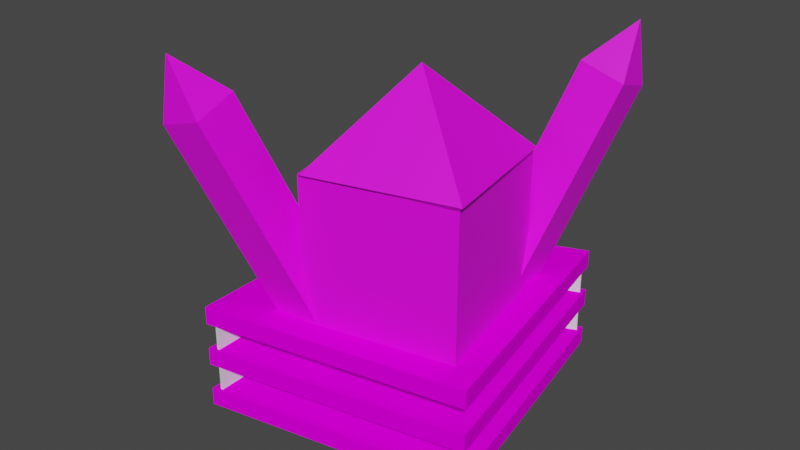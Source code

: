 # Source: BossRoom.blend  (saved by Blender 3.0.42; exported with 4.5.12 LTS)
import bpy
from mathutils import Matrix  # noqa: F401  (used for matrix-valued properties, if any)

bpy.ops.wm.read_factory_settings(use_empty=True)
scene = bpy.context.scene
scene.name = 'Scene'

# ---- collections
col_collection = bpy.data.collections.new('Collection'); scene.collection.children.link(col_collection)

# ---- images (referenced by path relative to the original .blend; pixels are not part of the script)
import os
ASSET_DIR = os.environ.get("B2B_ASSET_DIR", "")  # directory of the original .blend (textures are referenced by path, not embedded)
HERE = os.path.dirname(os.path.abspath(__file__))  # packed textures are extracted next to this script under _unpacked/

def load_image(name, relpath, width, height, colorspace="sRGB"):
    """Load a texture the original file referenced (path relative to the .blend, or extracted next to this script)."""
    p = next((c for c in (os.path.join(HERE, relpath), os.path.join(ASSET_DIR, relpath)) if relpath and os.path.exists(c)), "")
    if p:
        img = bpy.data.images.load(p, check_existing=True)
        img.name = name
    else:  # same state as the original file: an image datablock whose file is absent (Cycles renders it pink)
        img = bpy.data.images.new(name, width, height)
        img.source = "FILE"
        img.filepath = "//" + (relpath or name)
    img.colorspace_settings.name = colorspace
    return img
img_concretebare0432_3_download600_jpg = load_image('ConcreteBare0432_3_download600.jpg', 'Materials/ConcreteBare0432_3_download600.jpg', 1024, 1024, 'sRGB')

# ---- materials (node trees are filled in below, after node groups)
mat_material_002 = bpy.data.materials.new('Material.002')
mat_material_002.alpha_threshold = 0.0
mat_material_002.use_transparent_shadow = False
mat_material_002.line_color = (0.0, 0.0, 0.0, 1.0)
mat_material_003 = bpy.data.materials.new('Material.003')
mat_material_003.use_transparent_shadow = False
mat_material_001 = bpy.data.materials.new('Material.001')
mat_material_001.alpha_threshold = 0.0
mat_material_001.use_transparent_shadow = False
mat_material_001.line_color = (0.0, 0.0, 0.0, 1.0)
mat_material = bpy.data.materials.new('Material')
mat_material.alpha_threshold = 0.0
mat_material.use_transparent_shadow = False
mat_material.line_color = (0.0, 0.0, 0.0, 1.0)

# ---- material node trees
mat_material_002.use_nodes = True; mat_material_002.node_tree.nodes.clear()
_N = mat_material_002.node_tree.nodes; _L = mat_material_002.node_tree.links
n0 = _N.new('ShaderNodeOutputMaterial'); n0.name = 'Material Output'; n0.location = (300, 300)
n1 = _N.new('ShaderNodeBsdfPrincipled'); n1.name = 'Principled BSDF'; n1.location = (10, 300)
n1.distribution = 'GGX'
n1.subsurface_method = 'RANDOM_WALK_SKIN'
n1.inputs[2].default_value = 1.0
n1.inputs[3].default_value = 1.45
n1.inputs[13].default_value = 0.0
n1.inputs[20].default_value = 0.0
n1.inputs[27].default_value = (0.0, 0.0, 0.0, 1.0)
n1.inputs[28].default_value = 1.0
n2 = _N.new('ShaderNodeTexImage'); n2.name = 'Image Texture'; n2.location = (-280, 280)
n2.image = img_concretebare0432_3_download600_jpg
_L.new(n1.outputs[0], n0.inputs[0])
_L.new(n2.outputs[0], n1.inputs[0])
n0.is_active_output = True
mat_material_003.use_nodes = True; mat_material_003.node_tree.nodes.clear()
_N = mat_material_003.node_tree.nodes; _L = mat_material_003.node_tree.links
n0 = _N.new('ShaderNodeBsdfPrincipled'); n0.name = 'Principled BSDF'; n0.location = (10, 300)
n0.distribution = 'GGX'
n0.subsurface_method = 'RANDOM_WALK_SKIN'
n0.inputs[3].default_value = 1.45
n0.inputs[27].default_value = (0.0, 0.0, 0.0, 1.0)
n0.inputs[28].default_value = 1.0
n1 = _N.new('ShaderNodeOutputMaterial'); n1.name = 'Material Output'; n1.location = (300, 300)
n2 = _N.new('ShaderNodeTexImage'); n2.name = 'Image Texture'; n2.location = (-280, 280)
n2.image = img_concretebare0432_3_download600_jpg
_L.new(n0.outputs[0], n1.inputs[0])
_L.new(n2.outputs[0], n0.inputs[0])
n1.is_active_output = True
mat_material_001.use_nodes = True; mat_material_001.node_tree.nodes.clear()
_N = mat_material_001.node_tree.nodes; _L = mat_material_001.node_tree.links
n0 = _N.new('ShaderNodeOutputMaterial'); n0.name = 'Material Output'; n0.location = (300, 300)
n1 = _N.new('ShaderNodeBsdfPrincipled'); n1.name = 'Principled BSDF'; n1.location = (10, 300)
n1.distribution = 'GGX'
n1.subsurface_method = 'RANDOM_WALK_SKIN'
n1.inputs[2].default_value = 0.4
n1.inputs[3].default_value = 1.45
n1.inputs[27].default_value = (0.0, 0.0, 0.0, 1.0)
n1.inputs[28].default_value = 1.0
_L.new(n1.outputs[0], n0.inputs[0])
n0.is_active_output = True
mat_material.use_nodes = True; mat_material.node_tree.nodes.clear()
_N = mat_material.node_tree.nodes; _L = mat_material.node_tree.links
n0 = _N.new('ShaderNodeOutputMaterial'); n0.name = 'Material Output'; n0.location = (300, 300)
n1 = _N.new('ShaderNodeBsdfPrincipled'); n1.name = 'Principled BSDF'; n1.location = (10, 300)
n1.distribution = 'GGX'
n1.subsurface_method = 'RANDOM_WALK_SKIN'
n1.inputs[2].default_value = 0.4
n1.inputs[3].default_value = 1.45
n1.inputs[27].default_value = (0.0, 0.0, 0.0, 1.0)
n1.inputs[28].default_value = 1.0
_L.new(n1.outputs[0], n0.inputs[0])
n0.is_active_output = True

# ---- world
world_world = bpy.data.worlds.new('World'); scene.world = world_world
world_world.use_nodes = True; world_world.node_tree.nodes.clear()
_N = world_world.node_tree.nodes; _L = world_world.node_tree.links
n0 = _N.new('ShaderNodeOutputWorld'); n0.name = 'World Output'; n0.location = (300, 300)
n1 = _N.new('ShaderNodeBackground'); n1.name = 'Background'; n1.location = (10, 300)
n1.inputs[0].default_value = (0.05088, 0.05088, 0.05088, 1.0)
_L.new(n1.outputs[0], n0.inputs[0])
n0.is_active_output = True
world_world.color = (0.05088, 0.05088, 0.05088)
world_world.use_sun_shadow = False
world_world.sun_shadow_jitter_overblur = 0.0

# ---- meshes
me_cube = bpy.data.meshes.new('Cube')
me_cube.from_pydata([(29.26, 1.0, 1.0), (29.26, 1.0, -1.0), (29.26, -28.29, 1.0), (29.26, -28.29, -1.0), (-1.0, 1.0, 1.0), (-1.0, 1.0, -1.0), (5.586, -22.57, 1.382), (5.586, -22.57, -0.6178), (1.038, 1.0, -1.0), (5.966, -24.27, 1.356), (5.966, -24.27, -0.6435), (1.038, 1.0, 1.0), (3.929, -22.3, -0.6434), (29.26, -26.32, 1.0), (3.929, -22.3, 1.357), (29.26, -26.32, -1.0), (5.635, -22.57, -0.6674), (5.635, -22.57, 1.333)], [], [(17, 14, 6, 9), (10, 9, 6, 7), (12, 14, 4, 5), (16, 15, 3, 10), (15, 13, 2, 3), (8, 11, 0, 1), (5, 4, 11, 8), (12, 16, 10, 7), (3, 2, 9, 10), (13, 17, 9, 2), (0, 11, 17, 13), (5, 8, 16, 12), (1, 0, 13, 15), (8, 1, 15, 16), (7, 6, 14, 12), (11, 4, 14, 17)])
_uv = me_cube.uv_layers.new(name='UVMap')
_uv.uv.foreach_set('vector', [0.8582, 0.7332, 0.875, 0.7332, 0.875, 0.75, 0.8582, 0.75, -0.006951, 6.979, 0.5465, 6.979, 0.5465, 7.099, -0.006951, 7.099, -0.006951, 0.119, 0.5465, 0.119, 0.5465, 1.775, -0.006951, 1.775, 0.1418, 0.7332, 0.375, 0.7332, 0.375, 0.75, 0.1418, 0.75, 0.375, 0.7332, 0.625, 0.7332, 0.625, 0.75, 0.375, 0.75, 0.375, 0.2668, 0.625, 0.2668, 0.625, 0.5, 0.375, 0.5, 0.375, 0.25, 0.625, 0.25, 0.625, 0.2668, 0.375, 0.2668, 0.125, 0.7332, 0.1418, 0.7332, 0.1418, 0.75, 0.125, 0.75, -0.006951, 5.324, 0.5465, 5.324, 0.5465, 6.979, -0.006951, 6.979, 0.003963, 0.9331, 0.9298, 0.9331, 0.9298, 1.0, 0.003963, 1.0, 0.625, 0.5, 0.8582, 0.5, 0.8582, 0.7332, 0.625, 0.7332, 0.125, 0.5, 0.1418, 0.5, 0.1418, 0.7332, 0.125, 0.7332, 0.375, 0.5, 0.625, 0.5, 0.625, 0.7332, 0.375, 0.7332, 0.1418, 0.5, 0.375, 0.5, 0.375, 0.7332, 0.1418, 0.7332, -0.006951, 0.0, 0.5465, 0.0, 0.5465, 0.119, -0.006951, 0.119, 0.9298, 0.002273, 0.9967, 0.002273, 0.9967, 0.9331, 0.9298, 0.9331])
me_cube.materials.append(mat_material_002)
me_cube.use_remesh_preserve_volume = False
me_cube.use_remesh_preserve_attributes = False
me_cube.use_mirror_vertex_groups = False
me_cube.update()
me_cube_001 = bpy.data.meshes.new('Cube.001')
me_cube_001.from_pydata([(-1.937, 1.959, -1.0), (-1.937, 1.959, 8.589), (-2.207, 3.232, -1.0), (-2.207, 3.232, 8.589), (1.401, 2.046, -1.0), (1.401, 2.046, 8.589), (0.565, 3.273, -1.0), (0.565, 3.273, 8.589)], [], [(0, 1, 3, 2), (2, 3, 7, 6), (6, 7, 5, 4), (4, 5, 1, 0), (2, 6, 4, 0), (7, 3, 1, 5)])
_uv = me_cube_001.uv_layers.new(name='UVMap')
_uv.uv.foreach_set('vector', [0.01128, 0.0, 0.9849, 0.0, 0.9849, 1.008, 0.01128, 1.008, 0.01128, 1.008, 0.9849, 1.008, 0.9849, 2.016, 0.01128, 2.016, 0.01128, 2.016, 0.9849, 2.016, 0.9849, 3.024, 0.01128, 3.024, 0.01128, 3.024, 0.9849, 3.024, 0.9849, 4.032, 0.01128, 4.032, -0.9623, 2.016, 0.01128, 2.016, 0.01128, 3.024, -0.9623, 3.024, 0.9849, 2.016, 1.959, 2.016, 1.959, 3.024, 0.9849, 3.024])
me_cube_001.materials.append(mat_material_002)
me_cube_001.use_remesh_fix_poles = True
me_cube_001.use_remesh_preserve_attributes = False
me_cube_001.update()
me_cube_002 = bpy.data.meshes.new('Cube.002')
me_cube_002.from_pydata([(-1.937, 1.959, -1.0), (-1.937, 1.959, 8.589), (-2.207, 3.232, -1.0), (-2.207, 3.232, 8.589), (1.401, 2.046, -1.0), (1.401, 2.046, 8.589), (0.565, 3.273, -1.0), (0.565, 3.273, 8.589)], [], [(0, 1, 3, 2), (2, 3, 7, 6), (6, 7, 5, 4), (4, 5, 1, 0), (2, 6, 4, 0), (7, 3, 1, 5)])
_uv = me_cube_002.uv_layers.new(name='UVMap')
_uv.uv.foreach_set('vector', [0.01128, 0.0, 0.9849, 0.0, 0.9849, 1.008, 0.01128, 1.008, 0.01128, 1.008, 0.9849, 1.008, 0.9849, 2.016, 0.01128, 2.016, 0.01128, 2.016, 0.9849, 2.016, 0.9849, 3.024, 0.01128, 3.024, 0.01128, 3.024, 0.9849, 3.024, 0.9849, 4.032, 0.01128, 4.032, -0.9623, 2.016, 0.01128, 2.016, 0.01128, 3.024, -0.9623, 3.024, 0.9849, 2.016, 1.959, 2.016, 1.959, 3.024, 0.9849, 3.024])
me_cube_002.materials.append(mat_material_002)
me_cube_002.use_remesh_fix_poles = True
me_cube_002.use_remesh_preserve_attributes = False
me_cube_002.update()
me_cube_003 = bpy.data.meshes.new('Cube.003')
me_cube_003.from_pydata([(29.26, 1.0, 1.0), (29.26, 1.0, -1.0), (29.26, -28.29, 1.0), (29.26, -28.29, -1.0), (-1.0, 1.0, 1.0), (-1.0, 1.0, -1.0), (4.187, -23.95, 1.382), (4.187, -23.95, -0.6178), (1.038, 1.0, -1.0), (5.966, -24.27, 1.356), (5.966, -24.27, -0.6435), (1.038, 1.0, 1.0), (3.929, -22.3, -0.6434), (29.26, -26.32, 1.0), (3.929, -22.3, 1.357), (29.26, -26.32, -1.0), (5.635, -22.57, -0.6674), (5.635, -22.57, 1.333)], [], [(17, 14, 6, 9), (10, 9, 6, 7), (12, 14, 4, 5), (16, 15, 3, 10), (15, 13, 2, 3), (8, 11, 0, 1), (5, 4, 11, 8), (12, 16, 10, 7), (3, 2, 9, 10), (13, 17, 9, 2), (0, 11, 17, 13), (5, 8, 16, 12), (1, 0, 13, 15), (8, 1, 15, 16), (7, 6, 14, 12), (11, 4, 14, 17)])
_uv = me_cube_003.uv_layers.new(name='UVMap')
_uv.uv.foreach_set('vector', [0.9298, 0.9331, 0.9967, 0.9331, 0.9967, 1.0, 0.9298, 1.0, -0.006951, 6.979, 0.5465, 6.979, 0.5465, 7.099, -0.006951, 7.099, -0.006951, 0.119, 0.5465, 0.119, 0.5465, 1.775, -0.006951, 1.775, 0.1418, 0.7332, 0.375, 0.7332, 0.375, 0.75, 0.1418, 0.75, 0.375, 0.7332, 0.625, 0.7332, 0.625, 0.75, 0.375, 0.75, 0.375, 0.2668, 0.625, 0.2668, 0.625, 0.5, 0.375, 0.5, 0.375, 0.25, 0.625, 0.25, 0.625, 0.2668, 0.375, 0.2668, 0.125, 0.7332, 0.1418, 0.7332, 0.1418, 0.75, 0.125, 0.75, -0.006951, 5.324, 0.5465, 5.324, 0.5465, 6.979, -0.006951, 6.979, 0.003963, 0.9331, 0.9298, 0.9331, 0.9298, 1.0, 0.003963, 1.0, 0.625, 0.5, 0.8582, 0.5, 0.8582, 0.7332, 0.625, 0.7332, 0.125, 0.5, 0.1418, 0.5, 0.1418, 0.7332, 0.125, 0.7332, 0.375, 0.5, 0.625, 0.5, 0.625, 0.7332, 0.375, 0.7332, 0.1418, 0.5, 0.375, 0.5, 0.375, 0.7332, 0.1418, 0.7332, -0.006951, 0.0, 0.5465, 0.0, 0.5465, 0.119, -0.006951, 0.119, 0.9298, 0.002273, 0.9967, 0.002273, 0.9967, 0.9331, 0.9298, 0.9331])
me_cube_003.materials.append(mat_material_002)
me_cube_003.use_remesh_preserve_volume = False
me_cube_003.use_remesh_preserve_attributes = False
me_cube_003.use_mirror_vertex_groups = False
me_cube_003.update()
me_cube_004 = bpy.data.meshes.new('Cube.004')
me_cube_004.from_pydata([(29.26, 1.0, 1.0), (29.26, 1.0, -1.0), (29.26, -28.29, 1.0), (29.26, -28.29, -1.0), (-1.0, 1.0, 1.0), (-1.0, 1.0, -1.0), (4.187, -23.95, 1.382), (4.187, -23.95, -0.6178), (1.038, 1.0, -1.0), (5.966, -24.27, 1.356), (5.966, -24.27, -0.6435), (1.038, 1.0, 1.0), (3.929, -22.3, -0.6434), (29.26, -26.32, 1.0), (3.929, -22.3, 1.357), (29.26, -26.32, -1.0), (5.635, -22.57, -0.6674), (5.635, -22.57, 1.333)], [], [(17, 14, 6, 9), (10, 9, 6, 7), (12, 14, 4, 5), (16, 15, 3, 10), (15, 13, 2, 3), (8, 11, 0, 1), (5, 4, 11, 8), (12, 16, 10, 7), (3, 2, 9, 10), (13, 17, 9, 2), (0, 11, 17, 13), (5, 8, 16, 12), (1, 0, 13, 15), (8, 1, 15, 16), (7, 6, 14, 12), (11, 4, 14, 17)])
_uv = me_cube_004.uv_layers.new(name='UVMap')
_uv.uv.foreach_set('vector', [0.9298, 0.9331, 0.9967, 0.9331, 0.9967, 1.0, 0.9298, 1.0, -0.006951, 6.979, 0.5465, 6.979, 0.5465, 7.099, -0.006951, 7.099, -0.006951, 0.119, 0.5465, 0.119, 0.5465, 1.775, -0.006951, 1.775, 0.1418, 0.7332, 0.375, 0.7332, 0.375, 0.75, 0.1418, 0.75, 0.375, 0.7332, 0.625, 0.7332, 0.625, 0.75, 0.375, 0.75, 0.375, 0.2668, 0.625, 0.2668, 0.625, 0.5, 0.375, 0.5, 0.375, 0.25, 0.625, 0.25, 0.625, 0.2668, 0.375, 0.2668, 0.125, 0.7332, 0.1418, 0.7332, 0.1418, 0.75, 0.125, 0.75, -0.006951, 5.324, 0.5465, 5.324, 0.5465, 6.979, -0.006951, 6.979, 0.003963, 0.9331, 0.9298, 0.9331, 0.9298, 1.0, 0.003963, 1.0, 0.003963, 0.002273, 0.9298, 0.002273, 0.9298, 0.9331, 0.003963, 0.9331, 0.125, 0.5, 0.1418, 0.5, 0.1418, 0.7332, 0.125, 0.7332, 0.375, 0.5, 0.625, 0.5, 0.625, 0.7332, 0.375, 0.7332, 0.1418, 0.5, 0.375, 0.5, 0.375, 0.7332, 0.1418, 0.7332, -0.006951, 0.0, 0.5465, 0.0, 0.5465, 0.119, -0.006951, 0.119, 0.9298, 0.002273, 0.9967, 0.002273, 0.9967, 0.9331, 0.9298, 0.9331])
me_cube_004.materials.append(mat_material_002)
me_cube_004.use_remesh_preserve_volume = False
me_cube_004.use_remesh_preserve_attributes = False
me_cube_004.use_mirror_vertex_groups = False
me_cube_004.update()
me_cube_005 = bpy.data.meshes.new('Cube.005')
me_cube_005.from_pydata([(-1.937, 1.959, -1.0), (-1.937, 1.959, 8.589), (-2.207, 3.232, -1.0), (-2.207, 3.232, 8.589), (1.401, 2.046, -1.0), (1.401, 2.046, 8.589), (0.565, 3.273, -1.0), (0.565, 3.273, 8.589)], [], [(0, 1, 3, 2), (2, 3, 7, 6), (6, 7, 5, 4), (4, 5, 1, 0), (2, 6, 4, 0), (7, 3, 1, 5)])
_uv = me_cube_005.uv_layers.new(name='UVMap')
_uv.uv.foreach_set('vector', [0.01128, 0.0, 0.9849, 0.0, 0.9849, 1.008, 0.01128, 1.008, 0.01128, 1.008, 0.9849, 1.008, 0.9849, 2.016, 0.01128, 2.016, 0.01128, 2.016, 0.9849, 2.016, 0.9849, 3.024, 0.01128, 3.024, 0.01128, 3.024, 0.9849, 3.024, 0.9849, 4.032, 0.01128, 4.032, -0.9623, 2.016, 0.01128, 2.016, 0.01128, 3.024, -0.9623, 3.024, 0.9849, 2.016, 1.959, 2.016, 1.959, 3.024, 0.9849, 3.024])
me_cube_005.materials.append(mat_material_002)
me_cube_005.use_remesh_fix_poles = True
me_cube_005.use_remesh_preserve_attributes = False
me_cube_005.update()
me_cube_006 = bpy.data.meshes.new('Cube.006')
me_cube_006.from_pydata([(-1.937, 1.959, -1.0), (-1.937, 1.959, 8.589), (-2.207, 3.232, -1.0), (-2.207, 3.232, 8.589), (1.401, 2.046, -1.0), (1.401, 2.046, 8.589), (0.565, 3.273, -1.0), (0.565, 3.273, 8.589)], [], [(0, 1, 3, 2), (2, 3, 7, 6), (6, 7, 5, 4), (4, 5, 1, 0), (2, 6, 4, 0), (7, 3, 1, 5)])
_uv = me_cube_006.uv_layers.new(name='UVMap')
_uv.uv.foreach_set('vector', [0.01128, 0.0, 0.9849, 0.0, 0.9849, 1.008, 0.01128, 1.008, 0.01128, 1.008, 0.9849, 1.008, 0.9849, 2.016, 0.01128, 2.016, 0.01128, 2.016, 0.9849, 2.016, 0.9849, 3.024, 0.01128, 3.024, 0.01128, 3.024, 0.9849, 3.024, 0.9849, 4.032, 0.01128, 4.032, -0.9623, 2.016, 0.01128, 2.016, 0.01128, 3.024, -0.9623, 3.024, 0.9849, 2.016, 1.959, 2.016, 1.959, 3.024, 0.9849, 3.024])
me_cube_006.materials.append(mat_material_002)
me_cube_006.use_remesh_fix_poles = True
me_cube_006.use_remesh_preserve_attributes = False
me_cube_006.update()
me_cube_007 = bpy.data.meshes.new('Cube.007')
me_cube_007.from_pydata([(-1.937, 1.959, -1.0), (-1.937, 1.959, 8.589), (-2.207, 3.232, -1.0), (-2.207, 3.232, 8.589), (1.401, 2.046, -1.0), (1.401, 2.046, 8.589), (0.565, 3.273, -1.0), (0.565, 3.273, 8.589)], [], [(0, 1, 3, 2), (2, 3, 7, 6), (6, 7, 5, 4), (4, 5, 1, 0), (2, 6, 4, 0), (7, 3, 1, 5)])
_uv = me_cube_007.uv_layers.new(name='UVMap')
_uv.uv.foreach_set('vector', [0.01128, 0.0, 0.9849, 0.0, 0.9849, 1.008, 0.01128, 1.008, 0.01128, 1.008, 0.9849, 1.008, 0.9849, 2.016, 0.01128, 2.016, 0.01128, 2.016, 0.9849, 2.016, 0.9849, 3.024, 0.01128, 3.024, 0.01128, 3.024, 0.9849, 3.024, 0.9849, 4.032, 0.01128, 4.032, -0.9623, 2.016, 0.01128, 2.016, 0.01128, 3.024, -0.9623, 3.024, 0.9849, 2.016, 1.959, 2.016, 1.959, 3.024, 0.9849, 3.024])
me_cube_007.materials.append(mat_material_002)
me_cube_007.use_remesh_fix_poles = True
me_cube_007.use_remesh_preserve_attributes = False
me_cube_007.update()
me_cube_008 = bpy.data.meshes.new('Cube.008')
me_cube_008.from_pydata([(-1.937, 1.959, -1.0), (-1.937, 1.959, 8.589), (-2.207, 3.232, -1.0), (-2.207, 3.232, 8.589), (1.401, 2.046, -1.0), (1.401, 2.046, 8.589), (0.565, 3.273, -1.0), (0.565, 3.273, 8.589)], [], [(0, 1, 3, 2), (2, 3, 7, 6), (6, 7, 5, 4), (4, 5, 1, 0), (2, 6, 4, 0), (7, 3, 1, 5)])
_uv = me_cube_008.uv_layers.new(name='UVMap')
_uv.uv.foreach_set('vector', [0.01128, 0.0, 0.9849, 0.0, 0.9849, 1.008, 0.01128, 1.008, 0.01128, 1.008, 0.9849, 1.008, 0.9849, 2.016, 0.01128, 2.016, 0.01128, 2.016, 0.9849, 2.016, 0.9849, 3.024, 0.01128, 3.024, 0.01128, 3.024, 0.9849, 3.024, 0.9849, 4.032, 0.01128, 4.032, -0.9623, 2.016, 0.01128, 2.016, 0.01128, 3.024, -0.9623, 3.024, 0.9849, 2.016, 1.959, 2.016, 1.959, 3.024, 0.9849, 3.024])
me_cube_008.materials.append(mat_material_002)
me_cube_008.use_remesh_fix_poles = True
me_cube_008.use_remesh_preserve_attributes = False
me_cube_008.update()
me_cube_009 = bpy.data.meshes.new('Cube.009')
me_cube_009.from_pydata([(-1.937, 1.959, -1.0), (-1.937, 1.959, 8.589), (-2.207, 3.232, -1.0), (-2.207, 3.232, 8.589), (1.401, 2.046, -1.0), (1.401, 2.046, 8.589), (0.565, 3.273, -1.0), (0.565, 3.273, 8.589)], [], [(0, 1, 3, 2), (2, 3, 7, 6), (6, 7, 5, 4), (4, 5, 1, 0), (2, 6, 4, 0), (7, 3, 1, 5)])
_uv = me_cube_009.uv_layers.new(name='UVMap')
_uv.uv.foreach_set('vector', [0.01128, 0.0, 0.9849, 0.0, 0.9849, 1.008, 0.01128, 1.008, 0.01128, 1.008, 0.9849, 1.008, 0.9849, 2.016, 0.01128, 2.016, 0.01128, 2.016, 0.9849, 2.016, 0.9849, 3.024, 0.01128, 3.024, 0.01128, 3.024, 0.9849, 3.024, 0.9849, 4.032, 0.01128, 4.032, -0.9623, 2.016, 0.01128, 2.016, 0.01128, 3.024, -0.9623, 3.024, 0.9849, 2.016, 1.959, 2.016, 1.959, 3.024, 0.9849, 3.024])
me_cube_009.materials.append(mat_material_002)
me_cube_009.use_remesh_fix_poles = True
me_cube_009.use_remesh_preserve_attributes = False
me_cube_009.update()
me_cube_010 = bpy.data.meshes.new('Cube.010')
me_cube_010.from_pydata([(-1.937, 1.959, -1.0), (-1.937, 1.959, 8.589), (-2.207, 3.232, -1.0), (-2.207, 3.232, 8.589), (1.401, 2.046, -1.0), (1.401, 2.046, 8.589), (0.565, 3.273, -1.0), (0.565, 3.273, 8.589)], [], [(0, 1, 3, 2), (2, 3, 7, 6), (6, 7, 5, 4), (4, 5, 1, 0), (2, 6, 4, 0), (7, 3, 1, 5)])
_uv = me_cube_010.uv_layers.new(name='UVMap')
_uv.uv.foreach_set('vector', [0.01128, 0.0, 0.9849, 0.0, 0.9849, 1.008, 0.01128, 1.008, 0.01128, 1.008, 0.9849, 1.008, 0.9849, 2.016, 0.01128, 2.016, 0.01128, 2.016, 0.9849, 2.016, 0.9849, 3.024, 0.01128, 3.024, 0.01128, 3.024, 0.9849, 3.024, 0.9849, 4.032, 0.01128, 4.032, -0.9623, 2.016, 0.01128, 2.016, 0.01128, 3.024, -0.9623, 3.024, 0.9849, 2.016, 1.959, 2.016, 1.959, 3.024, 0.9849, 3.024])
me_cube_010.materials.append(mat_material_002)
me_cube_010.use_remesh_fix_poles = True
me_cube_010.use_remesh_preserve_attributes = False
me_cube_010.update()
me_cube_011 = bpy.data.meshes.new('Cube.011')
me_cube_011.from_pydata([(-1.0, -1.0, -1.0), (-1.0, -1.0, 14.3), (-1.0, 1.0, -1.0), (-1.0, 1.0, 14.3), (1.0, -1.0, -1.0), (1.0, -1.0, 14.3), (1.0, 1.0, -1.0), (1.0, 1.0, 14.3), (0.0, 0.0, 16.61)], [], [(0, 1, 3, 2), (2, 3, 7, 6), (6, 7, 5, 4), (4, 5, 1, 0), (2, 6, 4, 0), (7, 3, 8), (5, 7, 8), (3, 1, 8), (1, 5, 8)])
_uv = me_cube_011.uv_layers.new(name='UVMap')
_uv.uv.foreach_set('vector', [0.375, 0.0, 0.992, 0.0, 0.992, 0.9936, 0.375, 0.9936, -0.002809, 0.0007837, 0.9977, 0.0007837, 0.9977, 0.9968, -0.002809, 0.9968, -0.002809, 0.9968, 0.9977, 0.9968, 0.9977, 1.993, -0.002809, 1.993, -0.002809, 1.993, 0.9977, 1.993, 0.9977, 2.989, -0.002809, 2.989, 0.125, 0.5, 0.375, 0.5, 0.375, 0.75, 0.125, 0.75, 0.625, 0.5, 0.625, 0.25, 0.4193, 0.2464, 0.625, 0.75, 0.625, 0.5, 0.4312, 0.4964, 0.625, 0.25, 0.625, 0.0, 0.4097, 0.001196, 0.625, 1.0, 0.625, 0.75, 0.436, 0.7488])
me_cube_011.materials.append(mat_material_003)
me_cube_011.use_remesh_fix_poles = True
me_cube_011.use_remesh_preserve_attributes = False
me_cube_011.update()
me_cube_012 = bpy.data.meshes.new('Cube.012')
me_cube_012.from_pydata([(-1.0, -1.0, -1.0), (-1.0, -1.0, 14.3), (-1.0, 1.0, -1.0), (-1.0, 1.0, 14.3), (1.0, -1.0, -1.0), (1.0, -1.0, 14.3), (1.0, 1.0, -1.0), (1.0, 1.0, 14.3), (0.0, 0.0, 16.61)], [], [(0, 1, 3, 2), (2, 3, 7, 6), (6, 7, 5, 4), (4, 5, 1, 0), (2, 6, 4, 0), (7, 3, 8), (5, 7, 8), (3, 1, 8), (1, 5, 8)])
_uv = me_cube_012.uv_layers.new(name='UVMap')
_uv.uv.foreach_set('vector', [-0.004952, 0.0, 0.9953, 0.0, 0.9953, 0.9962, -0.004952, 0.9962, -0.004952, 0.9962, 0.9953, 0.9962, 0.9953, 1.992, -0.004952, 1.992, -0.004952, 1.992, 0.9953, 1.992, 0.9953, 2.988, -0.004952, 2.988, -0.004952, 2.988, 0.9953, 2.988, 0.9953, 3.985, -0.004952, 3.985, 0.125, 0.5, 0.375, 0.5, 0.375, 0.75, 0.125, 0.75, 0.625, 0.5, 0.625, 0.25, 0.4264, 0.2512, 0.625, 0.75, 0.625, 0.5, 0.4575, 0.5036, 0.625, 0.25, 0.625, 0.0, 0.4264, 0.003589, 0.625, 1.0, 0.625, 0.75, 0.4815, 0.7536])
me_cube_012.materials.append(mat_material_003)
me_cube_012.use_remesh_fix_poles = True
me_cube_012.use_remesh_preserve_attributes = False
me_cube_012.update()
me_cube_013 = bpy.data.meshes.new('Cube.013')
me_cube_013.from_pydata([(-4.231, -11.96, -0.791), (-4.231, -11.96, 15.77), (-7.492, 4.284, -0.791), (-7.492, 4.284, 15.77), (12.01, -8.695, -0.791), (12.01, -8.695, 15.77), (8.747, 7.544, -0.791), (8.747, 7.544, 15.77), (4.373, -2.636, 16.73), (9.352, 7.142, 15.9), (12.61, -9.097, 16.4), (-3.626, -12.36, 15.95), (2.863, -2.608, 25.59)], [], [(0, 1, 3, 2), (2, 3, 7, 6), (6, 7, 5, 4), (4, 5, 1, 0), (2, 6, 4, 0), (3, 1, 8), (5, 7, 9, 10), (7, 3, 8), (8, 1, 11, 12), (11, 10, 12), (10, 9, 12), (7, 8, 12, 9), (1, 5, 10, 11)])
_uv = me_cube_013.uv_layers.new(name='UVMap')
_uv.uv.foreach_set('vector', [-0.005383, 0.004785, 0.9958, 0.004785, 0.9958, 0.9964, 0.001794, 0.9964, 0.001794, 0.003589, 0.9815, 0.005981, 0.9958, 0.9856, 0.004187, 0.9928, 0.009235, 0.0, 0.9977, 0.0, 0.9977, 0.9931, 0.009235, 0.9931, -0.001266, 0.001, 0.9937, 0.001, 0.9937, 0.9952, -0.001266, 0.9952, 0.125, 0.5, 0.375, 0.5, 0.375, 0.75, 0.125, 0.75, 0.6246, 0.4957, 0.6552, 0.03577, 0.3903, 0.2478, 0.625, 0.75, 0.814, 0.512, 0.625, 0.5, 0.4862, 0.5179, 0.625, 0.5, 0.3858, 0.25, 0.1465, 0.5, 0.8547, -0.003588, 0.625, 0.0, 0.625, 0.0, 0.625, 0.25, 0.6298, 0.7512, 0.4121, 0.7476, 0.625, 1.0, 0.4121, 0.7476, 0.625, 0.5, 0.625, 0.75, 0.6226, 0.2416, 0.4432, 0.01196, 0.6154, 0.009569, 0.6202, 0.1627, 0.625, 1.0, 0.7805, 0.75, 0.7805, 0.75, 0.4408, 0.7416])
me_cube_013.materials.append(mat_material_003)
me_cube_013.use_remesh_fix_poles = True
me_cube_013.use_remesh_preserve_attributes = False
me_cube_013.update()
me_cube_014 = bpy.data.meshes.new('Cube.014')
me_cube_014.from_pydata([(-1.057, -1.0, -0.755), (-1.057, -1.0, 1.0), (-1.057, 1.0, -0.755), (-1.057, 1.0, 1.0), (1.0, -1.0, -0.8266), (1.0, -1.0, 0.9284), (1.0, 1.0, -0.8266), (1.0, 1.0, 0.9284)], [], [(0, 1, 3, 2), (2, 3, 7, 6), (6, 7, 5, 4), (4, 5, 1, 0), (2, 6, 4, 0), (7, 3, 1, 5)])
_uv = me_cube_014.uv_layers.new(name='UVMap')
_uv.uv.foreach_set('vector', [0.375, 0.0, 0.625, 0.0, 0.625, 0.25, 0.375, 0.25, 0.375, 0.25, 0.625, 0.25, 0.625, 0.5, 0.375, 0.5, 0.375, 0.5, 0.625, 0.5, 0.625, 0.75, 0.375, 0.75, 0.375, 0.75, 0.625, 0.75, 0.625, 1.0, 0.375, 1.0, 0.125, 0.5, 0.375, 0.5, 0.375, 0.75, 0.125, 0.75, 0.625, 0.5, 0.875, 0.5, 0.875, 0.75, 0.625, 0.75])
me_cube_014.materials.append(mat_material_001)
me_cube_014.use_remesh_fix_poles = True
me_cube_014.use_remesh_preserve_attributes = False
me_cube_014.update()
me_cube_015 = bpy.data.meshes.new('Cube.015')
me_cube_015.from_pydata([(-1.057, -1.0, -0.8257), (-1.057, -1.0, 0.9293), (-1.057, 1.0, -0.8257), (-1.057, 1.0, 0.9293), (1.0, -1.0, -0.755), (1.0, -1.0, 1.0), (1.0, 1.0, -0.755), (1.0, 1.0, 1.0)], [], [(0, 1, 3, 2), (2, 3, 7, 6), (6, 7, 5, 4), (4, 5, 1, 0), (2, 6, 4, 0), (7, 3, 1, 5)])
_uv = me_cube_015.uv_layers.new(name='UVMap')
_uv.uv.foreach_set('vector', [0.375, 0.0, 0.625, 0.0, 0.625, 0.25, 0.375, 0.25, 0.375, 0.25, 0.625, 0.25, 0.625, 0.5, 0.375, 0.5, 0.375, 0.5, 0.625, 0.5, 0.625, 0.75, 0.375, 0.75, 0.375, 0.75, 0.625, 0.75, 0.625, 1.0, 0.375, 1.0, 0.125, 0.5, 0.375, 0.5, 0.375, 0.75, 0.125, 0.75, 0.625, 0.5, 0.875, 0.5, 0.875, 0.75, 0.625, 0.75])
me_cube_015.materials.append(mat_material_001)
me_cube_015.use_remesh_fix_poles = True
me_cube_015.use_remesh_preserve_attributes = False
me_cube_015.update()
me_icosphere = bpy.data.meshes.new('Icosphere')
me_icosphere.from_pydata([(1.486e-06, 8.169e-10, -0.5958), (0.7236, -0.5257, -0.4472), (-0.2764, -0.8506, -0.4472), (-0.884, 0.0, -0.5295), (-0.2739, 0.8431, -0.5097), (0.7236, 0.5257, -0.4472), (0.2764, -0.8506, 0.4472), (-0.7236, -0.5257, 0.4472), (-0.7236, 0.5257, 0.4472), (0.2764, 0.8506, 0.4472), (0.8944, 0.0, 0.4472), (0.0, 0.0, 1.0), (-0.1625, -0.5, -0.5555), (0.4253, -0.309, -0.5555), (0.2629, -0.809, -0.5257), (0.8506, 0.0, -0.5257), (0.4253, 0.309, -0.5555), (-0.5257, 2.325e-09, -0.5555), (-0.6882, -0.5, -0.5257), (-0.1625, 0.5, -0.5555), (-0.6882, 0.5, -0.5257), (0.2629, 0.809, -0.5257), (0.9511, -0.309, 0.0), (0.9511, 0.309, 0.0), (0.0, -1.0, 0.0), (0.5878, -0.809, 0.0), (-0.9406, -0.309, -0.08224), (-0.5878, -0.809, 0.0), (-0.5853, 0.8015, -0.06246), (-0.9406, 0.309, -0.08224), (0.5878, 0.809, 0.0), (0.002444, 0.9925, -0.06246), (0.6882, -0.5, 0.5257), (-0.2629, -0.809, 0.5257), (-0.8506, 0.0, 0.5257), (-0.2629, 0.809, 0.5257), (0.6882, 0.5, 0.5257), (0.1625, -0.5, 0.8507), (0.5257, 0.0, 0.8507), (-0.4253, -0.309, 0.8507), (-0.4253, 0.309, 0.8507), (0.1625, 0.5, 0.8507)], [], [(0, 13, 12), (1, 13, 15), (0, 12, 17), (0, 17, 19), (0, 19, 16), (1, 15, 22), (2, 14, 24), (3, 18, 26), (4, 20, 28), (5, 21, 30), (1, 22, 25), (2, 24, 27), (3, 26, 29), (4, 28, 31), (5, 30, 23), (6, 32, 37), (7, 33, 39), (8, 34, 40), (9, 35, 41), (10, 36, 38), (38, 41, 11), (38, 36, 41), (36, 9, 41), (41, 40, 11), (41, 35, 40), (35, 8, 40), (40, 39, 11), (40, 34, 39), (34, 7, 39), (39, 37, 11), (39, 33, 37), (33, 6, 37), (37, 38, 11), (37, 32, 38), (32, 10, 38), (23, 36, 10), (23, 30, 36), (30, 9, 36), (31, 35, 9), (31, 28, 35), (28, 8, 35), (29, 34, 8), (29, 26, 34), (26, 7, 34), (27, 33, 7), (27, 24, 33), (24, 6, 33), (25, 32, 6), (25, 22, 32), (22, 10, 32), (30, 31, 9), (30, 21, 31), (21, 4, 31), (28, 29, 8), (28, 20, 29), (20, 3, 29), (26, 27, 7), (26, 18, 27), (18, 2, 27), (24, 25, 6), (24, 14, 25), (14, 1, 25), (22, 23, 10), (22, 15, 23), (15, 5, 23), (16, 21, 5), (16, 19, 21), (19, 4, 21), (19, 20, 4), (19, 17, 20), (17, 3, 20), (17, 18, 3), (17, 12, 18), (12, 2, 18), (15, 16, 5), (15, 13, 16), (13, 0, 16), (12, 14, 2), (12, 13, 14), (13, 1, 14)])
_uv = me_icosphere.uv_layers.new(name='UVMap')
_uv.uv.foreach_set('vector', [0.1818, 0.0, 0.2273, 0.07873, 0.1364, 0.07873, 0.2727, 0.1575, 0.3182, 0.07873, 0.3636, 0.1575, 0.9091, 0.0, 0.9545, 0.07873, 0.8636, 0.07873, 0.7273, 0.0, 0.7727, 0.07873, 0.6818, 0.07873, 0.5455, 0.0, 0.5909, 0.07873, 0.5, 0.07873, 0.2727, 0.1575, 0.3636, 0.1575, 0.3182, 0.2362, 0.09091, 0.1575, 0.1818, 0.1575, 0.1364, 0.2362, 0.8182, 0.1575, 0.9091, 0.1575, 0.8636, 0.2362, 0.6364, 0.1575, 0.7273, 0.1575, 0.6818, 0.2362, 0.4545, 0.1575, 0.5455, 0.1575, 0.5, 0.2362, 0.2727, 0.1575, 0.3182, 0.2362, 0.2273, 0.2362, 0.09091, 0.1575, 0.1364, 0.2362, 0.04546, 0.2362, 0.8182, 0.1575, 0.8636, 0.2362, 0.7727, 0.2362, 0.6364, 0.1575, 0.6818, 0.2362, 0.5909, 0.2362, 0.4545, 0.1575, 0.5, 0.2362, 0.4091, 0.2362, 0.1818, 0.3149, 0.2727, 0.3149, 0.2273, 0.3937, 0.0, 0.3149, 0.09091, 0.3149, 0.04546, 0.3937, 0.7273, 0.3149, 0.8182, 0.3149, 0.7727, 0.3937, 0.5455, 0.3149, 0.6364, 0.3149, 0.5909, 0.3937, 0.3636, 0.3149, 0.4545, 0.3149, 0.4091, 0.3937, 0.4091, 0.3937, 0.5, 0.3937, 0.4545, 0.4724, 0.4091, 0.3937, 0.4545, 0.3149, 0.5, 0.3937, 0.4545, 0.3149, 0.5455, 0.3149, 0.5, 0.3937, 0.5909, 0.3937, 0.6818, 0.3937, 0.6364, 0.4724, 0.5909, 0.3937, 0.6364, 0.3149, 0.6818, 0.3937, 0.6364, 0.3149, 0.7273, 0.3149, 0.6818, 0.3937, 0.7727, 0.3937, 0.8636, 0.3937, 0.8182, 0.4724, 0.7727, 0.3937, 0.8182, 0.3149, 0.8636, 0.3937, 0.8182, 0.3149, 0.9091, 0.3149, 0.8636, 0.3937, 0.04546, 0.3937, 0.1364, 0.3937, 0.09091, 0.4724, 0.04546, 0.3937, 0.09091, 0.3149, 0.1364, 0.3937, 0.09091, 0.3149, 0.1818, 0.3149, 0.1364, 0.3937, 0.2273, 0.3937, 0.3182, 0.3937, 0.2727, 0.4724, 0.2273, 0.3937, 0.2727, 0.3149, 0.3182, 0.3937, 0.2727, 0.3149, 0.3636, 0.3149, 0.3182, 0.3937, 0.4091, 0.2362, 0.4545, 0.3149, 0.3636, 0.3149, 0.4091, 0.2362, 0.5, 0.2362, 0.4545, 0.3149, 0.5, 0.2362, 0.5455, 0.3149, 0.4545, 0.3149, 0.5909, 0.2362, 0.6364, 0.3149, 0.5455, 0.3149, 0.5909, 0.2362, 0.6818, 0.2362, 0.6364, 0.3149, 0.6818, 0.2362, 0.7273, 0.3149, 0.6364, 0.3149, 0.7727, 0.2362, 0.8182, 0.3149, 0.7273, 0.3149, 0.7727, 0.2362, 0.8636, 0.2362, 0.8182, 0.3149, 0.8636, 0.2362, 0.9091, 0.3149, 0.8182, 0.3149, 0.04546, 0.2362, 0.09091, 0.3149, 0.0, 0.3149, 0.04546, 0.2362, 0.1364, 0.2362, 0.09091, 0.3149, 0.1364, 0.2362, 0.1818, 0.3149, 0.09091, 0.3149, 0.2273, 0.2362, 0.2727, 0.3149, 0.1818, 0.3149, 0.2273, 0.2362, 0.3182, 0.2362, 0.2727, 0.3149, 0.3182, 0.2362, 0.3636, 0.3149, 0.2727, 0.3149, 0.5, 0.2362, 0.5909, 0.2362, 0.5455, 0.3149, 0.5, 0.2362, 0.5455, 0.1575, 0.5909, 0.2362, 0.5455, 0.1575, 0.6364, 0.1575, 0.5909, 0.2362, 0.6818, 0.2362, 0.7727, 0.2362, 0.7273, 0.3149, 0.6818, 0.2362, 0.7273, 0.1575, 0.7727, 0.2362, 0.7273, 0.1575, 0.8182, 0.1575, 0.7727, 0.2362, 0.8636, 0.2362, 0.9545, 0.2362, 0.9091, 0.3149, 0.8636, 0.2362, 0.9091, 0.1575, 0.9545, 0.2362, 0.9091, 0.1575, 1.0, 0.1575, 0.9545, 0.2362, 0.1364, 0.2362, 0.2273, 0.2362, 0.1818, 0.3149, 0.1364, 0.2362, 0.1818, 0.1575, 0.2273, 0.2362, 0.1818, 0.1575, 0.2727, 0.1575, 0.2273, 0.2362, 0.3182, 0.2362, 0.4091, 0.2362, 0.3636, 0.3149, 0.3182, 0.2362, 0.3636, 0.1575, 0.4091, 0.2362, 0.3636, 0.1575, 0.4545, 0.1575, 0.4091, 0.2362, 0.5, 0.07873, 0.5455, 0.1575, 0.4545, 0.1575, 0.5, 0.07873, 0.5909, 0.07873, 0.5455, 0.1575, 0.5909, 0.07873, 0.6364, 0.1575, 0.5455, 0.1575, 0.6818, 0.07873, 0.7273, 0.1575, 0.6364, 0.1575, 0.6818, 0.07873, 0.7727, 0.07873, 0.7273, 0.1575, 0.7727, 0.07873, 0.8182, 0.1575, 0.7273, 0.1575, 0.8636, 0.07873, 0.9091, 0.1575, 0.8182, 0.1575, 0.8636, 0.07873, 0.9545, 0.07873, 0.9091, 0.1575, 0.9545, 0.07873, 1.0, 0.1575, 0.9091, 0.1575, 0.3636, 0.1575, 0.4091, 0.07873, 0.4545, 0.1575, 0.3636, 0.1575, 0.3182, 0.07873, 0.4091, 0.07873, 0.3182, 0.07873, 0.3636, 0.0, 0.4091, 0.07873, 0.1364, 0.07873, 0.1818, 0.1575, 0.09091, 0.1575, 0.1364, 0.07873, 0.2273, 0.07873, 0.1818, 0.1575, 0.2273, 0.07873, 0.2727, 0.1575, 0.1818, 0.1575])
me_icosphere.materials.append(mat_material)
me_icosphere.use_remesh_fix_poles = True
me_icosphere.use_remesh_preserve_attributes = False
me_icosphere.update()

# ---- objects
ob_cube = bpy.data.objects.new('Cube', me_cube)
ob_cube_001 = bpy.data.objects.new('Cube.001', me_cube_001)
ob_cube_002 = bpy.data.objects.new('Cube.002', me_cube_002)
ob_cube_003 = bpy.data.objects.new('Cube.003', me_cube_003)
ob_cube_004 = bpy.data.objects.new('Cube.004', me_cube_004)
ob_cube_005 = bpy.data.objects.new('Cube.005', me_cube_005)
ob_cube_006 = bpy.data.objects.new('Cube.006', me_cube_006)
ob_cube_007 = bpy.data.objects.new('Cube.007', me_cube_007)
ob_cube_008 = bpy.data.objects.new('Cube.008', me_cube_008)
ob_cube_009 = bpy.data.objects.new('Cube.009', me_cube_009)
ob_cube_010 = bpy.data.objects.new('Cube.010', me_cube_010)
ob_cube_011 = bpy.data.objects.new('Cube.011', me_cube_011)
ob_cube_012 = bpy.data.objects.new('Cube.012', me_cube_012)
ob_cube_013 = bpy.data.objects.new('Cube.013', me_cube_013)
ob_cube_014 = bpy.data.objects.new('Cube.014', me_cube_014)
ob_cube_015 = bpy.data.objects.new('Cube.015', me_cube_015)
ob_icosphere = bpy.data.objects.new('Icosphere', me_icosphere)

# ---- transforms, parenting, visibility, modifiers, constraints
ob_cube.location = (22.9, -5.0, 0.0)
ob_cube.rotation_euler = (0.0, -0.0, -1.392)
ob_cube.lock_rotations_4d = False
ob_cube.empty_display_type = 'ARROWS'
ob_cube.lineart.crease_threshold = 0.0
ob_cube_001.location = (3.21, -13.87, 2.0)
ob_cube_001.rotation_euler = (0.0, -0.0, -1.392)
ob_cube_002.location = (1.67, -15.52, 2.0)
ob_cube_002.rotation_euler = (0.0, -0.0, 9.633)
ob_cube_002.scale = (-1.0, 1.0, 1.0)
ob_cube_003.location = (22.9, -5.0, 4.975)
ob_cube_003.rotation_euler = (0.0, -0.0, -1.392)
ob_cube_003.lock_rotations_4d = False
ob_cube_003.empty_display_type = 'ARROWS'
ob_cube_003.lineart.crease_threshold = 0.0
ob_cube_004.location = (22.9, -5.0, 9.88)
ob_cube_004.rotation_euler = (0.0, -0.0, -1.392)
ob_cube_004.lock_rotations_4d = False
ob_cube_004.empty_display_type = 'ARROWS'
ob_cube_004.lineart.crease_threshold = 0.0
ob_cube_005.location = (18.73, -7.481, 2.0)
ob_cube_005.rotation_euler = (0.0, -0.0, -1.392)
ob_cube_006.location = (14.01, -9.425, 2.0)
ob_cube_006.rotation_euler = (0.0, -0.0, -1.392)
ob_cube_007.location = (8.399, -11.74, 2.0)
ob_cube_007.rotation_euler = (0.0, -0.0, -1.392)
ob_cube_008.location = (1.67, -20.54, 2.0)
ob_cube_008.rotation_euler = (0.0, -0.0, 9.633)
ob_cube_008.scale = (-1.0, 1.0, 1.0)
ob_cube_009.location = (1.67, -26.4, 2.0)
ob_cube_009.rotation_euler = (0.0, -0.0, 9.633)
ob_cube_009.scale = (-1.0, 1.0, 1.0)
ob_cube_010.location = (1.67, -31.77, 2.0)
ob_cube_010.rotation_euler = (0.0, -0.0, 9.633)
ob_cube_010.scale = (-1.0, 1.0, 1.0)
ob_cube_011.location = (16.66, -18.19, 0.1703)
ob_cube_011.rotation_euler = (-0.318, 0.2847, 0.0)
ob_cube_011.scale = (2.507, 2.507, 2.507)
ob_cube_012.location = (11.89, -27.96, 0.1703)
ob_cube_012.rotation_euler = (-0.318, 0.2847, 3.142)
ob_cube_012.scale = (2.507, 2.507, 2.507)
ob_cube_013.location = (13.99, -22.42, 11.04)
ob_cube_014.location = (12.54, -9.266, 5.245)
ob_cube_014.rotation_euler = (0.0, -0.0, 0.3945)
ob_cube_014.scale = (11.87, 0.1414, 5.111)
ob_cube_015.location = (1.097, -25.83, 5.249)
ob_cube_015.rotation_euler = (0.0, -0.0, 1.579)
ob_cube_015.scale = (11.87, 0.1414, 5.111)
ob_icosphere.location = (1.256, -14.23, 1.397)
ob_icosphere.scale = (2.335, 2.335, 3.788)

# ---- collection membership
col_collection.objects.link(ob_cube)
col_collection.objects.link(ob_cube_001)
col_collection.objects.link(ob_cube_002)
col_collection.objects.link(ob_cube_003)
col_collection.objects.link(ob_cube_004)
col_collection.objects.link(ob_cube_005)
col_collection.objects.link(ob_cube_006)
col_collection.objects.link(ob_cube_007)
col_collection.objects.link(ob_cube_008)
col_collection.objects.link(ob_cube_009)
col_collection.objects.link(ob_cube_010)
col_collection.objects.link(ob_cube_011)
col_collection.objects.link(ob_cube_012)
col_collection.objects.link(ob_cube_013)
col_collection.objects.link(ob_cube_014)
col_collection.objects.link(ob_cube_015)
col_collection.objects.link(ob_icosphere)

# ---- scene / render settings (as saved in the file)
scene.frame_start = 1; scene.frame_end = 250; scene.frame_set(1)
scene.render.engine = 'BLENDER_EEVEE_NEXT'
scene.cycles.sampling_pattern = 'TABULATED_SOBOL'
scene.cycles.use_light_tree = False
scene.view_settings.view_transform = 'Filmic'
bpy.context.view_layer.update()

# ---- added for rendering (the .blend has no active camera and no usable light): camera, sun
cam_auto = bpy.data.cameras.new('AutoCamera')
cam_auto.lens = 50.0
cam_auto.sensor_width = 36.0
cam_auto.clip_end = 1121.79
ob_auto_camera = bpy.data.objects.new('AutoCamera', cam_auto)
scene.collection.objects.link(ob_auto_camera)
ob_auto_camera.location = (76.5624, -99.7765, 69.1504)
ob_auto_camera.rotation_euler = (1.09748, -7.21219e-08, 0.694738)
scene.camera = ob_auto_camera
light_auto_sun = bpy.data.lights.new('AutoSun', 'SUN')
light_auto_sun.energy = 3.0
light_auto_sun.angle = 0.0523599
ob_auto_sun = bpy.data.objects.new('AutoSun', light_auto_sun)
scene.collection.objects.link(ob_auto_sun)
ob_auto_sun.rotation_euler = (0.872665, 0.174533, 0.523599)
bpy.context.view_layer.update()
